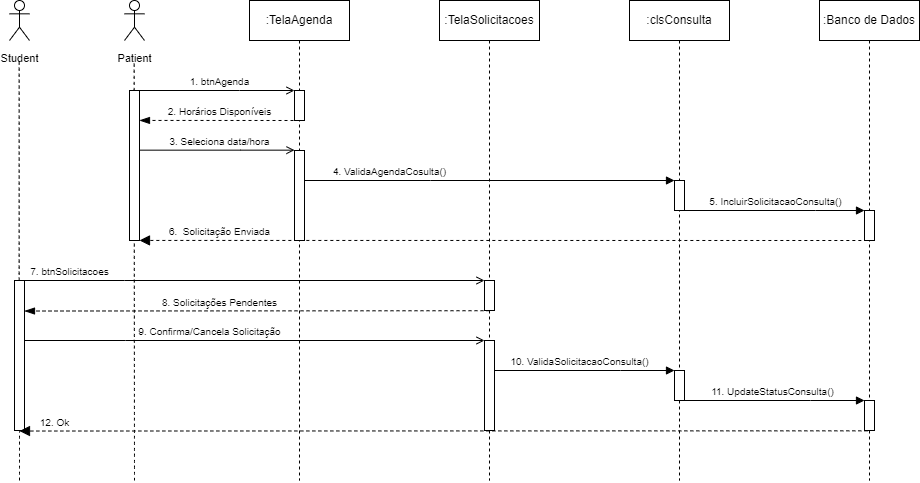

The diagram above was exported from draw.io. Its source (the exported page's mxGraphModel, read from the mxfile embedded in the PNG):
<mxGraphModel dx="972" dy="573" grid="1" gridSize="10" guides="1" tooltips="1" connect="1" arrows="1" fold="1" page="1" pageScale="1" pageWidth="850" pageHeight="1100" math="0" shadow="0">
  <root>
    <mxCell id="0" />
    <mxCell id="1" parent="0" />
    <mxCell id="kuIo5CrBJCSuQx9oaVZ_-1" value="&lt;font style=&quot;font-size: 10px;&quot;&gt;6.&amp;nbsp; Solicitação Enviada&lt;/font&gt;" style="html=1;verticalAlign=bottom;endArrow=block;dashed=1;endSize=8;edgeStyle=elbowEdgeStyle;elbow=vertical;curved=0;rounded=0;labelBackgroundColor=none;align=center;endFill=1;" parent="1" target="kuIo5CrBJCSuQx9oaVZ_-16" edge="1">
      <mxGeometry x="0.7797" relative="1" as="geometry">
        <mxPoint x="542.1635294117647" y="259.99764705882353" as="targetPoint" />
        <Array as="points" />
        <mxPoint x="917.84" y="259.99764705882353" as="sourcePoint" />
        <mxPoint as="offset" />
      </mxGeometry>
    </mxCell>
    <mxCell id="kuIo5CrBJCSuQx9oaVZ_-2" value=":TelaAgenda" style="shape=umlLifeline;perimeter=lifelinePerimeter;whiteSpace=wrap;html=1;container=0;dropTarget=0;collapsible=0;recursiveResize=0;outlineConnect=0;portConstraint=eastwest;newEdgeStyle={&quot;edgeStyle&quot;:&quot;elbowEdgeStyle&quot;,&quot;elbow&quot;:&quot;vertical&quot;,&quot;curved&quot;:0,&quot;rounded&quot;:0};size=40;" parent="1" vertex="1">
      <mxGeometry x="300" y="20" width="100" height="480" as="geometry" />
    </mxCell>
    <mxCell id="kuIo5CrBJCSuQx9oaVZ_-3" value="" style="html=1;points=[];perimeter=orthogonalPerimeter;outlineConnect=0;targetShapes=umlLifeline;portConstraint=eastwest;newEdgeStyle={&quot;edgeStyle&quot;:&quot;elbowEdgeStyle&quot;,&quot;elbow&quot;:&quot;vertical&quot;,&quot;curved&quot;:0,&quot;rounded&quot;:0};" parent="kuIo5CrBJCSuQx9oaVZ_-2" vertex="1">
      <mxGeometry x="45" y="90" width="10" height="30" as="geometry" />
    </mxCell>
    <mxCell id="kuIo5CrBJCSuQx9oaVZ_-4" value="" style="html=1;points=[];perimeter=orthogonalPerimeter;outlineConnect=0;targetShapes=umlLifeline;portConstraint=eastwest;newEdgeStyle={&quot;edgeStyle&quot;:&quot;elbowEdgeStyle&quot;,&quot;elbow&quot;:&quot;vertical&quot;,&quot;curved&quot;:0,&quot;rounded&quot;:0};" parent="kuIo5CrBJCSuQx9oaVZ_-2" vertex="1">
      <mxGeometry x="45" y="150" width="10" height="90" as="geometry" />
    </mxCell>
    <mxCell id="kuIo5CrBJCSuQx9oaVZ_-5" value="&lt;span style=&quot;font-size: 10px;&quot;&gt;3. Seleciona data/hora&lt;/span&gt;" style="html=1;verticalAlign=bottom;endArrow=open;edgeStyle=elbowEdgeStyle;elbow=vertical;curved=0;rounded=0;labelBackgroundColor=none;endFill=0;" parent="1" edge="1">
      <mxGeometry x="0.0323" relative="1" as="geometry">
        <mxPoint x="190" y="169.65999999999994" as="sourcePoint" />
        <Array as="points">
          <mxPoint x="291" y="169.66" />
        </Array>
        <mxPoint x="345" y="169.66" as="targetPoint" />
        <mxPoint as="offset" />
      </mxGeometry>
    </mxCell>
    <mxCell id="kuIo5CrBJCSuQx9oaVZ_-6" value="&lt;span style=&quot;font-size: 10px;&quot;&gt;2. Horários Disponíveis&lt;/span&gt;" style="html=1;verticalAlign=bottom;endArrow=blockThin;dashed=1;endSize=8;edgeStyle=elbowEdgeStyle;elbow=vertical;curved=0;rounded=0;labelBackgroundColor=none;align=center;endFill=1;" parent="1" target="kuIo5CrBJCSuQx9oaVZ_-16" edge="1">
      <mxGeometry x="0.0009" relative="1" as="geometry">
        <mxPoint x="205" y="140" as="targetPoint" />
        <Array as="points" />
        <mxPoint x="350" y="139.99999999999994" as="sourcePoint" />
        <mxPoint as="offset" />
      </mxGeometry>
    </mxCell>
    <mxCell id="kuIo5CrBJCSuQx9oaVZ_-7" value=":clsConsulta" style="shape=umlLifeline;perimeter=lifelinePerimeter;whiteSpace=wrap;html=1;container=0;dropTarget=0;collapsible=0;recursiveResize=0;outlineConnect=0;portConstraint=eastwest;newEdgeStyle={&quot;edgeStyle&quot;:&quot;elbowEdgeStyle&quot;,&quot;elbow&quot;:&quot;vertical&quot;,&quot;curved&quot;:0,&quot;rounded&quot;:0};" parent="1" vertex="1">
      <mxGeometry x="680" y="20" width="100" height="480" as="geometry" />
    </mxCell>
    <mxCell id="kuIo5CrBJCSuQx9oaVZ_-8" value="" style="html=1;points=[];perimeter=orthogonalPerimeter;outlineConnect=0;targetShapes=umlLifeline;portConstraint=eastwest;newEdgeStyle={&quot;edgeStyle&quot;:&quot;elbowEdgeStyle&quot;,&quot;elbow&quot;:&quot;vertical&quot;,&quot;curved&quot;:0,&quot;rounded&quot;:0};direction=west;" parent="kuIo5CrBJCSuQx9oaVZ_-7" vertex="1">
      <mxGeometry x="45" y="180" width="10" height="30" as="geometry" />
    </mxCell>
    <mxCell id="kuIo5CrBJCSuQx9oaVZ_-38" value="" style="html=1;points=[];perimeter=orthogonalPerimeter;outlineConnect=0;targetShapes=umlLifeline;portConstraint=eastwest;newEdgeStyle={&quot;edgeStyle&quot;:&quot;elbowEdgeStyle&quot;,&quot;elbow&quot;:&quot;vertical&quot;,&quot;curved&quot;:0,&quot;rounded&quot;:0};" parent="kuIo5CrBJCSuQx9oaVZ_-7" vertex="1">
      <mxGeometry x="45" y="370" width="10" height="30" as="geometry" />
    </mxCell>
    <mxCell id="kuIo5CrBJCSuQx9oaVZ_-9" value=":Banco de Dados" style="shape=umlLifeline;perimeter=lifelinePerimeter;whiteSpace=wrap;html=1;container=0;dropTarget=0;collapsible=0;recursiveResize=0;outlineConnect=0;portConstraint=eastwest;newEdgeStyle={&quot;edgeStyle&quot;:&quot;elbowEdgeStyle&quot;,&quot;elbow&quot;:&quot;vertical&quot;,&quot;curved&quot;:0,&quot;rounded&quot;:0};" parent="1" vertex="1">
      <mxGeometry x="870" y="20" width="100" height="480" as="geometry" />
    </mxCell>
    <mxCell id="kuIo5CrBJCSuQx9oaVZ_-10" value="" style="html=1;points=[];perimeter=orthogonalPerimeter;outlineConnect=0;targetShapes=umlLifeline;portConstraint=eastwest;newEdgeStyle={&quot;edgeStyle&quot;:&quot;elbowEdgeStyle&quot;,&quot;elbow&quot;:&quot;vertical&quot;,&quot;curved&quot;:0,&quot;rounded&quot;:0};" parent="kuIo5CrBJCSuQx9oaVZ_-9" vertex="1">
      <mxGeometry x="45" y="210" width="10" height="30" as="geometry" />
    </mxCell>
    <mxCell id="kuIo5CrBJCSuQx9oaVZ_-37" value="" style="html=1;points=[];perimeter=orthogonalPerimeter;outlineConnect=0;targetShapes=umlLifeline;portConstraint=eastwest;newEdgeStyle={&quot;edgeStyle&quot;:&quot;elbowEdgeStyle&quot;,&quot;elbow&quot;:&quot;vertical&quot;,&quot;curved&quot;:0,&quot;rounded&quot;:0};" parent="kuIo5CrBJCSuQx9oaVZ_-9" vertex="1">
      <mxGeometry x="45" y="400" width="10" height="30" as="geometry" />
    </mxCell>
    <mxCell id="kuIo5CrBJCSuQx9oaVZ_-11" value="&lt;font style=&quot;font-size: 11px;&quot;&gt;Patient&lt;/font&gt;" style="shape=umlActor;verticalLabelPosition=bottom;verticalAlign=top;html=1;outlineConnect=0;fontSize=16;aspect=fixed;horizontal=1;" parent="1" vertex="1">
      <mxGeometry x="175" y="20" width="20" height="40" as="geometry" />
    </mxCell>
    <mxCell id="kuIo5CrBJCSuQx9oaVZ_-12" value="" style="endArrow=none;dashed=1;html=1;rounded=0;fontSize=12;startSize=8;endSize=8;curved=1;" parent="1" edge="1">
      <mxGeometry width="50" height="50" relative="1" as="geometry">
        <mxPoint x="185" y="500" as="sourcePoint" />
        <mxPoint x="184.66" y="80" as="targetPoint" />
      </mxGeometry>
    </mxCell>
    <mxCell id="kuIo5CrBJCSuQx9oaVZ_-13" value="&lt;font style=&quot;font-size: 10px;&quot;&gt;1. btnAgenda&lt;/font&gt;" style="html=1;verticalAlign=bottom;endArrow=open;edgeStyle=elbowEdgeStyle;elbow=vertical;curved=0;rounded=0;labelBackgroundColor=none;align=center;endFill=0;" parent="1" source="kuIo5CrBJCSuQx9oaVZ_-16" edge="1">
      <mxGeometry x="0.0323" relative="1" as="geometry">
        <mxPoint x="195" y="110" as="sourcePoint" />
        <Array as="points">
          <mxPoint x="290" y="110" />
          <mxPoint x="291" y="120" />
        </Array>
        <mxPoint x="345" y="110" as="targetPoint" />
        <mxPoint as="offset" />
      </mxGeometry>
    </mxCell>
    <mxCell id="kuIo5CrBJCSuQx9oaVZ_-14" value="&lt;span style=&quot;font-size: 10px;&quot;&gt;4. ValidaAgendaCosulta()&lt;/span&gt;" style="html=1;verticalAlign=bottom;endArrow=block;edgeStyle=elbowEdgeStyle;elbow=vertical;curved=0;rounded=0;labelBackgroundColor=none;" parent="1" target="kuIo5CrBJCSuQx9oaVZ_-8" edge="1">
      <mxGeometry x="-0.5405" relative="1" as="geometry">
        <mxPoint x="355" y="199.99999999999997" as="sourcePoint" />
        <Array as="points">
          <mxPoint x="481" y="200" />
        </Array>
        <mxPoint x="720" y="200" as="targetPoint" />
        <mxPoint as="offset" />
      </mxGeometry>
    </mxCell>
    <mxCell id="kuIo5CrBJCSuQx9oaVZ_-15" value="&lt;span style=&quot;font-size: 10px;&quot;&gt;5. IncluirSolicitacaoConsulta()&lt;/span&gt;" style="html=1;verticalAlign=bottom;endArrow=block;edgeStyle=elbowEdgeStyle;elbow=horizontal;curved=0;rounded=0;labelBackgroundColor=none;" parent="1" source="kuIo5CrBJCSuQx9oaVZ_-8" target="kuIo5CrBJCSuQx9oaVZ_-10" edge="1">
      <mxGeometry x="0.0019" relative="1" as="geometry">
        <mxPoint x="740" y="230" as="sourcePoint" />
        <Array as="points">
          <mxPoint x="866" y="230" />
        </Array>
        <mxPoint x="910" y="230.34" as="targetPoint" />
        <mxPoint as="offset" />
      </mxGeometry>
    </mxCell>
    <mxCell id="kuIo5CrBJCSuQx9oaVZ_-16" value="" style="html=1;points=[];perimeter=orthogonalPerimeter;outlineConnect=0;targetShapes=umlLifeline;portConstraint=eastwest;newEdgeStyle={&quot;edgeStyle&quot;:&quot;elbowEdgeStyle&quot;,&quot;elbow&quot;:&quot;vertical&quot;,&quot;curved&quot;:0,&quot;rounded&quot;:0};" parent="1" vertex="1">
      <mxGeometry x="180" y="110" width="10" height="150" as="geometry" />
    </mxCell>
    <mxCell id="kuIo5CrBJCSuQx9oaVZ_-17" value="&lt;span style=&quot;font-size: 11px;&quot;&gt;Student&lt;/span&gt;" style="shape=umlActor;verticalLabelPosition=bottom;verticalAlign=top;html=1;outlineConnect=0;fontSize=16;aspect=fixed;horizontal=1;" parent="1" vertex="1">
      <mxGeometry x="60" y="20" width="20" height="40" as="geometry" />
    </mxCell>
    <mxCell id="kuIo5CrBJCSuQx9oaVZ_-18" value="" style="endArrow=none;dashed=1;html=1;rounded=0;fontSize=12;startSize=8;endSize=8;curved=1;" parent="1" source="kuIo5CrBJCSuQx9oaVZ_-28" edge="1">
      <mxGeometry width="50" height="50" relative="1" as="geometry">
        <mxPoint x="70" y="500" as="sourcePoint" />
        <mxPoint x="69.66" y="80" as="targetPoint" />
      </mxGeometry>
    </mxCell>
    <mxCell id="kuIo5CrBJCSuQx9oaVZ_-19" value=":TelaSolicitacoes" style="shape=umlLifeline;perimeter=lifelinePerimeter;whiteSpace=wrap;html=1;container=0;dropTarget=0;collapsible=0;recursiveResize=0;outlineConnect=0;portConstraint=eastwest;newEdgeStyle={&quot;edgeStyle&quot;:&quot;elbowEdgeStyle&quot;,&quot;elbow&quot;:&quot;vertical&quot;,&quot;curved&quot;:0,&quot;rounded&quot;:0};size=40;" parent="1" vertex="1">
      <mxGeometry x="490" y="20" width="100" height="480" as="geometry" />
    </mxCell>
    <mxCell id="kuIo5CrBJCSuQx9oaVZ_-31" value="" style="html=1;points=[];perimeter=orthogonalPerimeter;outlineConnect=0;targetShapes=umlLifeline;portConstraint=eastwest;newEdgeStyle={&quot;edgeStyle&quot;:&quot;elbowEdgeStyle&quot;,&quot;elbow&quot;:&quot;vertical&quot;,&quot;curved&quot;:0,&quot;rounded&quot;:0};" parent="kuIo5CrBJCSuQx9oaVZ_-19" vertex="1">
      <mxGeometry x="45" y="280" width="10" height="30" as="geometry" />
    </mxCell>
    <mxCell id="kuIo5CrBJCSuQx9oaVZ_-35" value="" style="html=1;points=[];perimeter=orthogonalPerimeter;outlineConnect=0;targetShapes=umlLifeline;portConstraint=eastwest;newEdgeStyle={&quot;edgeStyle&quot;:&quot;elbowEdgeStyle&quot;,&quot;elbow&quot;:&quot;vertical&quot;,&quot;curved&quot;:0,&quot;rounded&quot;:0};" parent="kuIo5CrBJCSuQx9oaVZ_-19" vertex="1">
      <mxGeometry x="45" y="340" width="10" height="90" as="geometry" />
    </mxCell>
    <mxCell id="kuIo5CrBJCSuQx9oaVZ_-29" value="" style="endArrow=none;dashed=1;html=1;rounded=0;fontSize=12;startSize=8;endSize=8;curved=1;" parent="1" target="kuIo5CrBJCSuQx9oaVZ_-28" edge="1">
      <mxGeometry width="50" height="50" relative="1" as="geometry">
        <mxPoint x="70" y="500" as="sourcePoint" />
        <mxPoint x="69.66" y="80" as="targetPoint" />
      </mxGeometry>
    </mxCell>
    <mxCell id="kuIo5CrBJCSuQx9oaVZ_-28" value="" style="html=1;points=[];perimeter=orthogonalPerimeter;outlineConnect=0;targetShapes=umlLifeline;portConstraint=eastwest;newEdgeStyle={&quot;edgeStyle&quot;:&quot;elbowEdgeStyle&quot;,&quot;elbow&quot;:&quot;vertical&quot;,&quot;curved&quot;:0,&quot;rounded&quot;:0};" parent="1" vertex="1">
      <mxGeometry x="65" y="300" width="10" height="150" as="geometry" />
    </mxCell>
    <mxCell id="kuIo5CrBJCSuQx9oaVZ_-30" value="&lt;font style=&quot;font-size: 10px;&quot;&gt;7. btnSolicitacoes&lt;/font&gt;" style="html=1;verticalAlign=bottom;endArrow=open;edgeStyle=elbowEdgeStyle;elbow=vertical;curved=0;rounded=0;labelBackgroundColor=none;align=center;endFill=0;" parent="1" target="kuIo5CrBJCSuQx9oaVZ_-31" edge="1">
      <mxGeometry x="-0.8043" relative="1" as="geometry">
        <mxPoint x="75" y="300" as="sourcePoint" />
        <Array as="points">
          <mxPoint x="175" y="300" />
          <mxPoint x="176" y="310" />
        </Array>
        <mxPoint x="230" y="300" as="targetPoint" />
        <mxPoint as="offset" />
      </mxGeometry>
    </mxCell>
    <mxCell id="kuIo5CrBJCSuQx9oaVZ_-33" value="&lt;span style=&quot;font-size: 10px;&quot;&gt;8. Solicitações Pendentes&lt;/span&gt;" style="html=1;verticalAlign=bottom;endArrow=blockThin;dashed=1;endSize=8;edgeStyle=elbowEdgeStyle;elbow=vertical;curved=0;rounded=0;labelBackgroundColor=none;align=center;endFill=1;" parent="1" target="kuIo5CrBJCSuQx9oaVZ_-28" edge="1">
      <mxGeometry x="0.1614" relative="1" as="geometry">
        <mxPoint x="380" y="330.21000000000004" as="targetPoint" />
        <Array as="points" />
        <mxPoint x="540" y="330.2099999999999" as="sourcePoint" />
        <mxPoint as="offset" />
      </mxGeometry>
    </mxCell>
    <mxCell id="kuIo5CrBJCSuQx9oaVZ_-34" value="&lt;span style=&quot;font-size: 10px;&quot;&gt;9. Confirma/Cancela Solicitação&lt;/span&gt;" style="html=1;verticalAlign=bottom;endArrow=open;edgeStyle=elbowEdgeStyle;elbow=vertical;curved=0;rounded=0;labelBackgroundColor=none;endFill=0;" parent="1" target="kuIo5CrBJCSuQx9oaVZ_-35" edge="1">
      <mxGeometry x="-0.1957" relative="1" as="geometry">
        <mxPoint x="75" y="359.99999999999994" as="sourcePoint" />
        <Array as="points">
          <mxPoint x="176" y="360" />
        </Array>
        <mxPoint x="230" y="360" as="targetPoint" />
        <mxPoint as="offset" />
      </mxGeometry>
    </mxCell>
    <mxCell id="kuIo5CrBJCSuQx9oaVZ_-36" value="&lt;span style=&quot;font-size: 10px;&quot;&gt;10. ValidaSolicitacaoConsulta()&lt;/span&gt;" style="html=1;verticalAlign=bottom;endArrow=block;edgeStyle=elbowEdgeStyle;elbow=vertical;curved=0;rounded=0;labelBackgroundColor=none;" parent="1" target="kuIo5CrBJCSuQx9oaVZ_-38" edge="1">
      <mxGeometry x="-0.0556" relative="1" as="geometry">
        <mxPoint x="545" y="390" as="sourcePoint" />
        <Array as="points">
          <mxPoint x="671" y="390" />
        </Array>
        <mxPoint x="720" y="390" as="targetPoint" />
        <mxPoint as="offset" />
      </mxGeometry>
    </mxCell>
    <mxCell id="kuIo5CrBJCSuQx9oaVZ_-39" value="&lt;span style=&quot;font-size: 10px;&quot;&gt;11. UpdateStatusConsulta()&lt;/span&gt;" style="html=1;verticalAlign=bottom;endArrow=block;edgeStyle=elbowEdgeStyle;elbow=horizontal;curved=0;rounded=0;labelBackgroundColor=none;" parent="1" target="kuIo5CrBJCSuQx9oaVZ_-37" edge="1">
      <mxGeometry x="0.0019" relative="1" as="geometry">
        <mxPoint x="730" y="420" as="sourcePoint" />
        <Array as="points">
          <mxPoint x="861" y="420" />
        </Array>
        <mxPoint x="910" y="420" as="targetPoint" />
        <mxPoint as="offset" />
      </mxGeometry>
    </mxCell>
    <mxCell id="kuIo5CrBJCSuQx9oaVZ_-40" value="&lt;span style=&quot;font-size: 10px;&quot;&gt;12. Ok&lt;/span&gt;" style="html=1;verticalAlign=bottom;endArrow=block;dashed=1;endSize=8;edgeStyle=elbowEdgeStyle;elbow=vertical;curved=0;rounded=0;labelBackgroundColor=none;align=center;endFill=1;" parent="1" target="kuIo5CrBJCSuQx9oaVZ_-28" edge="1">
      <mxGeometry x="0.917" relative="1" as="geometry">
        <mxPoint x="80" y="450" as="targetPoint" />
        <Array as="points" />
        <mxPoint x="917.84" y="450.3276470588235" as="sourcePoint" />
        <mxPoint as="offset" />
      </mxGeometry>
    </mxCell>
  </root>
</mxGraphModel>